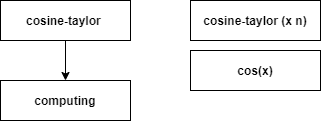

The diagram above was exported from draw.io. Its source (the exported page's mxGraphModel, read from the mxfile embedded in the PNG):
<mxGraphModel dx="868" dy="482" grid="1" gridSize="10" guides="1" tooltips="1" connect="1" arrows="1" fold="1" page="1" pageScale="1" pageWidth="827" pageHeight="1169" math="0" shadow="0">
  <root>
    <mxCell id="kLzzu6y5zcNl_VQ-YzUC-0" />
    <mxCell id="kLzzu6y5zcNl_VQ-YzUC-1" parent="kLzzu6y5zcNl_VQ-YzUC-0" />
    <mxCell id="kLzzu6y5zcNl_VQ-YzUC-4" style="edgeStyle=orthogonalEdgeStyle;rounded=0;orthogonalLoop=1;jettySize=auto;html=1;exitX=0.5;exitY=1;exitDx=0;exitDy=0;entryX=0.5;entryY=0;entryDx=0;entryDy=0;" edge="1" parent="kLzzu6y5zcNl_VQ-YzUC-1" source="kLzzu6y5zcNl_VQ-YzUC-2" target="kLzzu6y5zcNl_VQ-YzUC-3">
      <mxGeometry relative="1" as="geometry" />
    </mxCell>
    <mxCell id="kLzzu6y5zcNl_VQ-YzUC-2" value="&lt;b&gt;cosine-taylor&amp;nbsp;&lt;/b&gt;" style="rounded=0;whiteSpace=wrap;html=1;" vertex="1" parent="kLzzu6y5zcNl_VQ-YzUC-1">
      <mxGeometry x="330" y="190" width="130" height="40" as="geometry" />
    </mxCell>
    <mxCell id="kLzzu6y5zcNl_VQ-YzUC-3" value="&lt;b&gt;computing&lt;/b&gt;" style="rounded=0;whiteSpace=wrap;html=1;" vertex="1" parent="kLzzu6y5zcNl_VQ-YzUC-1">
      <mxGeometry x="330" y="270" width="130" height="40" as="geometry" />
    </mxCell>
    <mxCell id="kLzzu6y5zcNl_VQ-YzUC-5" value="&lt;b&gt;cosine-taylor (x n)&lt;/b&gt;" style="rounded=0;whiteSpace=wrap;html=1;" vertex="1" parent="kLzzu6y5zcNl_VQ-YzUC-1">
      <mxGeometry x="520" y="190" width="130" height="40" as="geometry" />
    </mxCell>
    <mxCell id="kLzzu6y5zcNl_VQ-YzUC-6" value="&lt;b&gt;cos(x)&lt;/b&gt;" style="rounded=0;whiteSpace=wrap;html=1;" vertex="1" parent="kLzzu6y5zcNl_VQ-YzUC-1">
      <mxGeometry x="520" y="240" width="130" height="40" as="geometry" />
    </mxCell>
  </root>
</mxGraphModel>